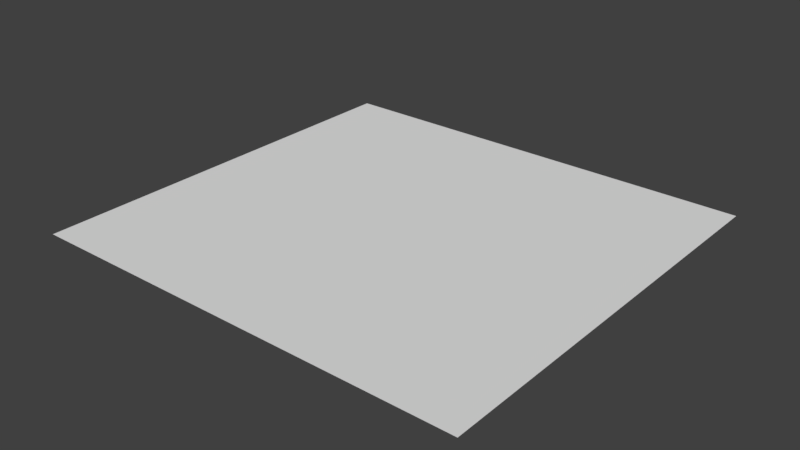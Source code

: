 # Source: Road.blend  (saved by Blender 2.78.0; exported with 4.5.12 LTS)
import bpy
from mathutils import Matrix  # noqa: F401  (used for matrix-valued properties, if any)

bpy.ops.wm.read_factory_settings(use_empty=True)
scene = bpy.context.scene
scene.name = 'Scene'

# ---- collections
col_collection_1 = bpy.data.collections.new('Collection 1'); scene.collection.children.link(col_collection_1)

# ---- world
world_world = bpy.data.worlds.new('World'); scene.world = world_world
world_world.color = (0.05088, 0.05088, 0.05088)
world_world.use_sun_shadow = False
world_world.sun_shadow_jitter_overblur = 0.0
world_world.cycles.sampling_method = 'MANUAL'

# ---- meshes
me_plane_002 = bpy.data.meshes.new('Plane.002')
me_plane_002.from_pydata([(-8.0, -8.0, 0.2), (8.0, -8.0, 0.2), (-8.0, -23.0, 0.2), (8.0, -23.0, 0.2), (-6.222, -8.0, 0.2), (-4.444, -8.0, 0.2), (-2.667, -8.0, 0.2), (-0.8889, -8.0, 0.2), (0.8889, -8.0, 0.2), (2.667, -8.0, 0.2), (4.444, -8.0, 0.2), (6.222, -8.0, 0.2), (-6.222, -23.0, 0.2), (-4.444, -23.0, 0.2), (-2.667, -23.0, 0.2), (-0.8889, -23.0, 0.2), (0.8889, -23.0, 0.2), (2.667, -23.0, 0.2), (4.444, -23.0, 0.2), (6.222, -23.0, 0.2), (8.0, -20.86, 0.2), (8.0, -18.71, 0.2), (8.0, -16.57, 0.2), (8.0, -14.43, 0.2), (8.0, -12.29, 0.2), (8.0, -10.14, 0.2), (-8.0, -10.14, 0.2), (-8.0, -12.29, 0.2), (-8.0, -14.43, 0.2), (-8.0, -16.57, 0.2), (-8.0, -18.71, 0.2), (-8.0, -20.86, 0.2), (6.222, -10.14, 0.2), (6.222, -12.29, 0.2), (6.222, -14.43, 0.2), (6.222, -16.57, 0.2), (6.222, -18.71, 0.2), (6.222, -20.86, 0.2), (4.444, -10.14, 0.2), (4.444, -12.29, 0.2), (4.444, -14.43, 0.2), (4.444, -16.57, 0.2), (4.444, -18.71, 0.2), (4.444, -20.86, 0.2), (2.667, -10.14, 0.2), (2.667, -12.29, 0.2), (2.667, -14.43, 0.2), (2.667, -16.57, 0.2), (2.667, -18.71, 0.2), (2.667, -20.86, 0.2), (0.8889, -10.14, 0.2), (0.8889, -12.29, 0.2), (0.8889, -14.43, 0.2), (0.8889, -16.57, 0.2), (0.8889, -18.71, 0.2), (0.8889, -20.86, 0.2), (-0.8889, -10.14, 0.2), (-0.8889, -12.29, 0.2), (-0.8889, -14.43, 0.2), (-0.8889, -16.57, 0.2), (-0.8889, -18.71, 0.2), (-0.8889, -20.86, 0.2), (-2.667, -10.14, 0.2), (-2.667, -12.29, 0.2), (-2.667, -14.43, 0.2), (-2.667, -16.57, 0.2), (-2.667, -18.71, 0.2), (-2.667, -20.86, 0.2), (-4.444, -10.14, 0.2), (-4.444, -12.29, 0.2), (-4.444, -14.43, 0.2), (-4.444, -16.57, 0.2), (-4.444, -18.71, 0.2), (-4.444, -20.86, 0.2), (-6.222, -10.14, 0.2), (-6.222, -12.29, 0.2), (-6.222, -14.43, 0.2), (-6.222, -16.57, 0.2), (-6.222, -18.71, 0.2), (-6.222, -20.86, 0.2)], [], [(79, 31, 2, 12), (20, 37, 19, 3), (37, 43, 18, 19), (43, 49, 17, 18), (49, 55, 16, 17), (55, 61, 15, 16), (61, 67, 14, 15), (67, 73, 13, 14), (73, 79, 12, 13), (5, 4, 74, 68), (68, 74, 75, 69), (69, 75, 76, 70), (70, 76, 77, 71), (71, 77, 78, 72), (72, 78, 79, 73), (6, 5, 68, 62), (62, 68, 69, 63), (63, 69, 70, 64), (64, 70, 71, 65), (65, 71, 72, 66), (66, 72, 73, 67), (7, 6, 62, 56), (56, 62, 63, 57), (57, 63, 64, 58), (58, 64, 65, 59), (59, 65, 66, 60), (60, 66, 67, 61), (8, 7, 56, 50), (50, 56, 57, 51), (51, 57, 58, 52), (52, 58, 59, 53), (53, 59, 60, 54), (54, 60, 61, 55), (9, 8, 50, 44), (44, 50, 51, 45), (45, 51, 52, 46), (46, 52, 53, 47), (47, 53, 54, 48), (48, 54, 55, 49), (10, 9, 44, 38), (38, 44, 45, 39), (39, 45, 46, 40), (40, 46, 47, 41), (41, 47, 48, 42), (42, 48, 49, 43), (11, 10, 38, 32), (32, 38, 39, 33), (33, 39, 40, 34), (34, 40, 41, 35), (35, 41, 42, 36), (36, 42, 43, 37), (1, 11, 32, 25), (25, 32, 33, 24), (24, 33, 34, 23), (23, 34, 35, 22), (22, 35, 36, 21), (21, 36, 37, 20), (4, 0, 26, 74), (74, 26, 27, 75), (75, 27, 28, 76), (76, 28, 29, 77), (77, 29, 30, 78), (78, 30, 31, 79)])
_uv = me_plane_002.uv_layers.new(name='UVMap')
_uv.uv.foreach_set('vector', [0.3877, 0.4875, 0.3877, 0.5161, 0.3419, 0.5161, 0.3419, 0.4875, 0.3877, 0.2581, 0.3877, 0.2867, 0.3419, 0.2867, 0.3419, 0.2581, 0.3877, 0.2867, 0.3877, 0.3154, 0.3419, 0.3154, 0.3419, 0.2867, 0.3877, 0.3154, 0.3877, 0.3441, 0.3419, 0.3441, 0.3419, 0.3154, 0.3877, 0.3441, 0.3877, 0.3728, 0.3419, 0.3728, 0.3419, 0.3441, 0.3877, 0.3728, 0.3877, 0.4014, 0.3419, 0.4014, 0.3419, 0.3728, 0.3877, 0.4014, 0.3877, 0.4301, 0.3419, 0.4301, 0.3419, 0.4014, 0.3877, 0.4301, 0.3877, 0.4588, 0.3419, 0.4588, 0.3419, 0.4301, 0.3877, 0.4588, 0.3877, 0.4875, 0.3419, 0.4875, 0.3419, 0.4588, 0.6624, 0.4588, 0.6624, 0.4875, 0.6166, 0.4875, 0.6166, 0.4588, 0.6166, 0.4588, 0.6166, 0.4875, 0.5708, 0.4875, 0.5708, 0.4588, 0.5708, 0.4588, 0.5708, 0.4875, 0.525, 0.4875, 0.525, 0.4588, 0.525, 0.4588, 0.525, 0.4875, 0.4792, 0.4875, 0.4792, 0.4588, 0.4792, 0.4588, 0.4792, 0.4875, 0.4335, 0.4875, 0.4335, 0.4588, 0.4335, 0.4588, 0.4335, 0.4875, 0.3877, 0.4875, 0.3877, 0.4588, 0.6624, 0.4301, 0.6624, 0.4588, 0.6166, 0.4588, 0.6166, 0.4301, 0.6166, 0.4301, 0.6166, 0.4588, 0.5708, 0.4588, 0.5708, 0.4301, 0.5708, 0.4301, 0.5708, 0.4588, 0.525, 0.4588, 0.525, 0.4301, 0.525, 0.4301, 0.525, 0.4588, 0.4792, 0.4588, 0.4792, 0.4301, 0.4792, 0.4301, 0.4792, 0.4588, 0.4335, 0.4588, 0.4335, 0.4301, 0.4335, 0.4301, 0.4335, 0.4588, 0.3877, 0.4588, 0.3877, 0.4301, 0.6624, 0.4014, 0.6624, 0.4301, 0.6166, 0.4301, 0.6166, 0.4014, 0.6166, 0.4014, 0.6166, 0.4301, 0.5708, 0.4301, 0.5708, 0.4014, 0.5708, 0.4014, 0.5708, 0.4301, 0.525, 0.4301, 0.525, 0.4014, 0.525, 0.4014, 0.525, 0.4301, 0.4792, 0.4301, 0.4792, 0.4014, 0.4792, 0.4014, 0.4792, 0.4301, 0.4335, 0.4301, 0.4335, 0.4014, 0.4335, 0.4014, 0.4335, 0.4301, 0.3877, 0.4301, 0.3877, 0.4014, 0.6624, 0.3728, 0.6624, 0.4014, 0.6166, 0.4014, 0.6166, 0.3728, 0.6166, 0.3728, 0.6166, 0.4014, 0.5708, 0.4014, 0.5708, 0.3728, 0.5708, 0.3728, 0.5708, 0.4014, 0.525, 0.4014, 0.525, 0.3728, 0.525, 0.3728, 0.525, 0.4014, 0.4792, 0.4014, 0.4792, 0.3728, 0.4792, 0.3728, 0.4792, 0.4014, 0.4335, 0.4014, 0.4335, 0.3728, 0.4335, 0.3728, 0.4335, 0.4014, 0.3877, 0.4014, 0.3877, 0.3728, 0.6624, 0.3441, 0.6624, 0.3728, 0.6166, 0.3728, 0.6166, 0.3441, 0.6166, 0.3441, 0.6166, 0.3728, 0.5708, 0.3728, 0.5708, 0.3441, 0.5708, 0.3441, 0.5708, 0.3728, 0.525, 0.3728, 0.525, 0.3441, 0.525, 0.3441, 0.525, 0.3728, 0.4792, 0.3728, 0.4792, 0.3441, 0.4792, 0.3441, 0.4792, 0.3728, 0.4335, 0.3728, 0.4335, 0.3441, 0.4335, 0.3441, 0.4335, 0.3728, 0.3877, 0.3728, 0.3877, 0.3441, 0.6624, 0.3154, 0.6624, 0.3441, 0.6166, 0.3441, 0.6166, 0.3154, 0.6166, 0.3154, 0.6166, 0.3441, 0.5708, 0.3441, 0.5708, 0.3154, 0.5708, 0.3154, 0.5708, 0.3441, 0.525, 0.3441, 0.525, 0.3154, 0.525, 0.3154, 0.525, 0.3441, 0.4792, 0.3441, 0.4792, 0.3154, 0.4792, 0.3154, 0.4792, 0.3441, 0.4335, 0.3441, 0.4335, 0.3154, 0.4335, 0.3154, 0.4335, 0.3441, 0.3877, 0.3441, 0.3877, 0.3154, 0.6624, 0.2867, 0.6624, 0.3154, 0.6166, 0.3154, 0.6166, 0.2867, 0.6166, 0.2867, 0.6166, 0.3154, 0.5708, 0.3154, 0.5708, 0.2867, 0.5708, 0.2867, 0.5708, 0.3154, 0.525, 0.3154, 0.525, 0.2867, 0.525, 0.2867, 0.525, 0.3154, 0.4792, 0.3154, 0.4792, 0.2867, 0.4792, 0.2867, 0.4792, 0.3154, 0.4335, 0.3154, 0.4335, 0.2867, 0.4335, 0.2867, 0.4335, 0.3154, 0.3877, 0.3154, 0.3877, 0.2867, 0.6624, 0.2581, 0.6624, 0.2867, 0.6166, 0.2867, 0.6166, 0.2581, 0.6166, 0.2581, 0.6166, 0.2867, 0.5708, 0.2867, 0.5708, 0.2581, 0.5708, 0.2581, 0.5708, 0.2867, 0.525, 0.2867, 0.525, 0.2581, 0.525, 0.2581, 0.525, 0.2867, 0.4792, 0.2867, 0.4792, 0.2581, 0.4792, 0.2581, 0.4792, 0.2867, 0.4335, 0.2867, 0.4335, 0.2581, 0.4335, 0.2581, 0.4335, 0.2867, 0.3877, 0.2867, 0.3877, 0.2581, 0.6624, 0.4875, 0.6624, 0.5161, 0.6166, 0.5161, 0.6166, 0.4875, 0.6166, 0.4875, 0.6166, 0.5161, 0.5708, 0.5161, 0.5708, 0.4875, 0.5708, 0.4875, 0.5708, 0.5161, 0.525, 0.5161, 0.525, 0.4875, 0.525, 0.4875, 0.525, 0.5161, 0.4792, 0.5161, 0.4792, 0.4875, 0.4792, 0.4875, 0.4792, 0.5161, 0.4335, 0.5161, 0.4335, 0.4875, 0.4335, 0.4875, 0.4335, 0.5161, 0.3877, 0.5161, 0.3877, 0.4875])
me_plane_002.use_remesh_preserve_volume = False
me_plane_002.use_remesh_preserve_attributes = False
me_plane_002.use_mirror_vertex_groups = False
me_plane_002.update()

# ---- objects
ob_road = bpy.data.objects.new('Road', me_plane_002)

# ---- transforms, parenting, visibility, modifiers, constraints
ob_road.location = (0.0, 0.0, 0.0)
ob_road.lineart.crease_threshold = 0.0

# ---- collection membership
col_collection_1.objects.link(ob_road)

# ---- scene / render settings (as saved in the file)
scene.frame_start = 1; scene.frame_end = 250; scene.frame_set(1)
scene.render.engine = 'BLENDER_EEVEE_NEXT'
scene.render.resolution_percentage = 50
scene.render.dither_intensity = 0.0
scene.cycles.use_denoising = False
scene.cycles.samples = 128
scene.cycles.sampling_pattern = 'TABULATED_SOBOL'
scene.cycles.light_sampling_threshold = 0.0
scene.cycles.use_adaptive_sampling = False
scene.cycles.use_light_tree = False
scene.cycles.blur_glossy = 0.0
scene.cycles.sample_clamp_indirect = 0.0
scene.view_settings.view_transform = 'Standard'
bpy.context.view_layer.update()

# ---- added for rendering (the .blend has no active camera and no usable light): camera, sun
cam_auto = bpy.data.cameras.new('AutoCamera')
cam_auto.lens = 50.0
cam_auto.sensor_width = 36.0
cam_auto.clip_end = 1000.0
ob_auto_camera = bpy.data.objects.new('AutoCamera', cam_auto)
scene.collection.objects.link(ob_auto_camera)
ob_auto_camera.location = (20.2918, -39.8501, 16.4334)
ob_auto_camera.rotation_euler = (1.09748, -7.21219e-08, 0.694738)
scene.camera = ob_auto_camera
light_auto_sun = bpy.data.lights.new('AutoSun', 'SUN')
light_auto_sun.energy = 3.0
light_auto_sun.angle = 0.0523599
ob_auto_sun = bpy.data.objects.new('AutoSun', light_auto_sun)
scene.collection.objects.link(ob_auto_sun)
ob_auto_sun.rotation_euler = (0.872665, 0.174533, 0.523599)
bpy.context.view_layer.update()
